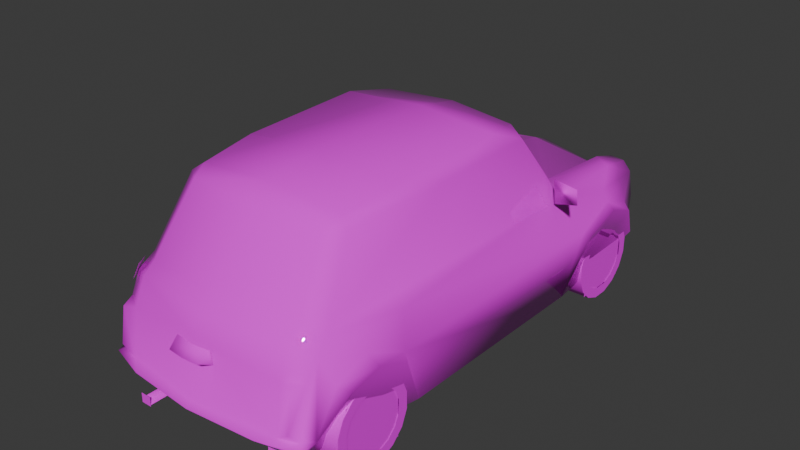 # Source: minii.blend  (saved by Blender 4.0.36; exported with 4.5.12 LTS)
import bpy
from mathutils import Matrix  # noqa: F401  (used for matrix-valued properties, if any)

bpy.ops.wm.read_factory_settings(use_empty=True)
scene = bpy.context.scene
scene.name = 'Scene'

# ---- collections
col_collection = bpy.data.collections.new('Collection'); scene.collection.children.link(col_collection)

# ---- images (referenced by path relative to the original .blend; pixels are not part of the script)
import os
ASSET_DIR = os.environ.get("B2B_ASSET_DIR", "")  # directory of the original .blend (textures are referenced by path, not embedded)
HERE = os.path.dirname(os.path.abspath(__file__))  # packed textures are extracted next to this script under _unpacked/

def load_image(name, relpath, width, height, colorspace="sRGB"):
    """Load a texture the original file referenced (path relative to the .blend, or extracted next to this script)."""
    p = next((c for c in (os.path.join(HERE, relpath), os.path.join(ASSET_DIR, relpath)) if relpath and os.path.exists(c)), "")
    if p:
        img = bpy.data.images.load(p, check_existing=True)
        img.name = name
    else:  # same state as the original file: an image datablock whose file is absent (Cycles renders it pink)
        img = bpy.data.images.new(name, width, height)
        img.source = "FILE"
        img.filepath = "//" + (relpath or name)
    img.colorspace_settings.name = colorspace
    return img
img_brmcn_2_tga = load_image('brmcn_2.TGA', 'brmcn_2.TGA', 1024, 1024, 'sRGB')

# ---- materials (node trees are filled in below, after node groups)
mat_material_001 = bpy.data.materials.new('Material.001')
mat_material_001.use_transparent_shadow = False
mat_material_001.roughness = 0.5
mat_material_001.line_color = (0.0, 0.0, 0.0, 1.0)
mat_material = bpy.data.materials.new('Material')
mat_material.alpha_threshold = 1.0
mat_material.use_transparent_shadow = False
mat_material.roughness = 0.5
mat_material.line_color = (0.0, 0.0, 0.0, 1.0)

# ---- material node trees
mat_material_001.use_nodes = True; mat_material_001.node_tree.nodes.clear()
_N = mat_material_001.node_tree.nodes; _L = mat_material_001.node_tree.links
n0 = _N.new('ShaderNodeOutputMaterial'); n0.name = 'Material Output'; n0.location = (300, 300)
n1 = _N.new('ShaderNodeBsdfPrincipled'); n1.name = 'Principled BSDF'; n1.location = (10, 300)
n1.inputs[2].default_value = 0.0
n1.inputs[3].default_value = 1.45
n2 = _N.new('ShaderNodeTexImage'); n2.name = 'Image Texture'; n2.location = (-280, 280)
n2.image = img_brmcn_2_tga
n2.interpolation = 'Closest'
_L.new(n1.outputs[0], n0.inputs[0])
_L.new(n2.outputs[0], n1.inputs[0])
_L.new(n2.outputs[1], n1.inputs[4])
n0.is_active_output = True
mat_material.use_nodes = True; mat_material.node_tree.nodes.clear()
_N = mat_material.node_tree.nodes; _L = mat_material.node_tree.links
n0 = _N.new('ShaderNodeOutputMaterial'); n0.name = 'Material Output'; n0.location = (300, 300)
n1 = _N.new('ShaderNodeBsdfPrincipled'); n1.name = 'Principled BSDF'; n1.location = (10, 300)
n1.inputs[3].default_value = 1.45
n2 = _N.new('ShaderNodeTexImage'); n2.name = 'Image Texture'; n2.location = (-280, 280)
n2.image = img_brmcn_2_tga
n2.interpolation = 'Closest'
_L.new(n1.outputs[0], n0.inputs[0])
_L.new(n2.outputs[0], n1.inputs[0])
_L.new(n2.outputs[1], n1.inputs[4])
n0.is_active_output = True

# ---- world
world_world = bpy.data.worlds.new('World'); scene.world = world_world
world_world.use_nodes = True; world_world.node_tree.nodes.clear()
_N = world_world.node_tree.nodes; _L = world_world.node_tree.links
n0 = _N.new('ShaderNodeOutputWorld'); n0.name = 'World Output'; n0.location = (300, 300)
n1 = _N.new('ShaderNodeBackground'); n1.name = 'Background'; n1.location = (10, 300)
n1.inputs[0].default_value = (0.05088, 0.05088, 0.05088, 1.0)
_L.new(n1.outputs[0], n0.inputs[0])
n0.is_active_output = True
world_world.color = (0.05088, 0.05088, 0.05088)
world_world.use_sun_shadow = False
world_world.sun_shadow_jitter_overblur = 0.0

# ---- meshes
me_brmcn = bpy.data.meshes.new('brmcn')
me_brmcn.from_pydata([(-0.2605, 1.429, 0.2139), (-0.2605, 1.47, 0.3341), (-0.2605, 1.429, 0.3177), (-0.2605, 1.47, 0.2053), (0.2605, 1.429, 0.2139), (0.2605, 1.47, 0.2053), (0.2605, 1.47, 0.3341), (0.2605, 1.429, 0.3177), (-0.3353, 1.473, 0.3375), (-0.3353, 1.473, 0.2005), (-0.1901, 1.473, 0.337), (-0.1901, 1.473, 0.2012), (0.1901, 1.473, 0.337), (0.3353, 1.473, 0.3375), (0.3353, 1.473, 0.2005), (0.1901, 1.473, 0.2012), (0.43, -1.442, 0.02139), (0.5439, -1.426, 0.09374), (0.43, -1.442, 0.09374), (0.5439, -1.426, 0.02139), (0.0, 1.387, 0.03245), (0.0, 1.498, 0.1238), (0.0, 1.43, 0.1533), (0.0, 1.432, 0.3786), (0.0, 1.402, 0.5333), (0.0, 1.273, 0.5872), (0.0, 0.7213, 0.6845), (0.0, 0.4245, 1.072), (0.0, 0.1495, 1.125), (0.0, -0.9624, 1.094), (0.0, -1.326, 0.6713), (0.0, -1.407, 0.6059), (0.0, -1.495, 0.168), (0.0, -1.4, 0.05024), (0.0, -1.09, 1.023), (0.0, -1.539, 0.149), (0.0, -0.6148, 1.131), (-0.6182, 1.393, 0.3408), (-0.5439, 1.397, 0.5454), (-0.5699, 1.162, 0.5968), (-0.605, 0.58, 0.6244), (-0.5244, 0.3238, 1.019), (-0.5309, -0.3341, 1.018), (-0.5023, -0.9744, 1.003), (-0.574, -1.193, 0.6266), (-0.598, -1.278, 0.555), (-0.6276, -1.435, 0.149), (-0.5663, -1.362, 0.05384), (-0.6069, 1.429, 0.1238), (-0.4415, 1.37, 0.0399), (-0.6249, 1.361, 0.1509), (-0.4136, 1.401, 0.3394), (-0.381, 1.384, 0.4778), (-0.4069, 1.211, 0.5646), (-0.4821, 0.6715, 0.6634), (-0.4112, 0.3836, 1.053), (-0.4749, 0.1305, 1.096), (-0.4694, -0.6129, 1.083), (-0.4471, -0.9431, 1.046), (-0.4136, -1.037, 1.006), (-0.4737, -1.272, 0.6427), (-0.4732, -1.344, 0.5867), (-0.4855, -1.4, 0.4379), (-0.4853, -1.44, 0.1668), (-0.4043, -1.504, 0.149), (-0.6545, 1.244, 0.3656), (-0.6809, 0.7487, 0.3567), (-0.6427, -1.005, 0.4478), (-0.6357, -1.214, 0.3783), (-0.6485, 0.6271, 0.0002379), (-0.6453, -0.6494, 0.009374), (-0.6437, -1.351, 0.1658), (-0.4584, 1.227, 0.6026), (-0.4608, 1.396, 0.553), (-0.5941, 1.395, 0.4906), (-0.6283, -0.7448, 0.555), (-0.5869, -1.342, 0.4389), (-0.5636, -1.416, 0.4218), (-0.6446, 1.002, 0.5269), (-0.6699, 1.329, 0.1387), (-0.5922, -1.403, 0.1666), (0.0, -1.466, 0.5069), (-0.5639, -1.449, 0.2194), (-0.4949, 1.439, 0.4562), (-0.6701, 1.012, 0.4562), (-0.7016, 1.226, 0.3274), (-0.7114, 1.013, 0.4117), (-0.7088, 0.798, 0.3372), (-0.6631, -0.7744, 0.3492), (-0.7037, -0.8071, 0.3254), (-0.703, -1.005, 0.4043), (-0.6927, -1.165, 0.3552), (-0.6836, 0.5331, 0.7076), (-0.7886, 0.4708, 0.6694), (-0.6261, 0.4949, 0.7648), (-0.7886, 0.4567, 0.7648), (-0.6261, 0.5139, 0.6119), (0.0, -1.473, 0.4687), (-0.1101, -1.459, 0.4687), (-0.1271, -1.464, 0.4043), (0.0, -1.532, 0.4235), (-0.09542, -1.523, 0.4235), (0.0, -1.478, 0.4043), (-0.1613, 1.508, 0.01707), (-0.1613, 1.508, 0.1771), (-0.3348, -1.2, 0.05312), (-0.3634, -1.316, 0.01009), (-0.306, -1.316, 0.01009), (-0.3348, -1.512, 0.05312), (-0.3634, -1.512, 0.01009), (-0.306, -1.512, 0.01009), (-0.3656, -1.513, 0.05817), (-0.304, -1.513, 0.002163), (-0.3656, -1.513, 0.002163), (-0.304, -1.513, 0.05817), (-0.6355, -1.249, 0.5165), (-0.568, -1.297, 0.6011), (-0.5917, -1.325, 0.5165), (-0.6117, -1.22, 0.6011), (0.1606, 1.508, 0.01707), (0.1606, 1.508, 0.1771), (0.1264, -1.464, 0.4043), (0.1094, -1.459, 0.4687), (0.0947, -1.523, 0.4235), (0.7879, 0.4567, 0.7648), (0.6826, 0.5331, 0.7076), (0.6254, 0.4949, 0.7648), (0.6254, 0.5139, 0.6119), (0.7879, 0.4708, 0.6694), (0.5663, -1.362, 0.05384), (0.4043, -1.504, 0.149), (0.6276, -1.435, 0.149), (0.6069, 1.429, 0.1238), (0.6249, 1.361, 0.1509), (0.4136, 1.401, 0.3394), (0.6182, 1.393, 0.3408), (0.598, -1.278, 0.555), (0.6437, -1.351, 0.1658), (0.6357, -1.214, 0.3783), (0.6427, -1.005, 0.4478), (0.6283, -0.7448, 0.555), (0.574, -1.193, 0.6266), (0.4732, -1.344, 0.5867), (0.4855, -1.4, 0.4379), (0.5869, -1.342, 0.4389), (0.6631, -0.7744, 0.3492), (0.4737, -1.272, 0.6427), (0.6809, 0.7487, 0.3567), (0.6701, 1.012, 0.4562), (0.6446, 1.002, 0.5269), (0.5699, 1.162, 0.5968), (0.605, 0.58, 0.6244), (0.6927, -1.165, 0.3552), (0.703, -1.005, 0.4043), (0.7037, -0.8071, 0.3254), (0.6453, -0.6494, 0.009374), (0.7088, 0.798, 0.3372), (0.6485, 0.6271, 0.0002379), (0.6545, 1.244, 0.3656), (0.7016, 1.226, 0.3274), (0.6699, 1.329, 0.1387), (0.7114, 1.013, 0.4117), (0.381, 1.384, 0.4778), (0.4949, 1.439, 0.4562), (0.5439, 1.397, 0.5454), (0.5941, 1.395, 0.4906), (0.4608, 1.396, 0.553), (0.4415, 1.37, 0.0399), (0.4853, -1.44, 0.1668), (0.5639, -1.449, 0.2194), (0.5636, -1.416, 0.4218), (0.5922, -1.403, 0.1666), (0.5023, -0.9744, 1.003), (0.4471, -0.9431, 1.046), (0.4136, -1.037, 1.006), (0.5309, -0.3341, 1.018), (0.4821, 0.6715, 0.6634), (0.4584, 1.227, 0.6026), (0.5244, 0.3238, 1.019), (0.4749, 0.1305, 1.096), (0.4694, -0.6129, 1.083), (0.4112, 0.3836, 1.053), (0.4069, 1.211, 0.5646), (-0.4312, 0.6054, 0.01058), (-0.4312, -1.366, 0.07403), (-0.4312, 1.185, 0.4278), (-0.4312, -0.7859, 0.4228), (-0.4312, 0.8294, 0.4278), (-0.4312, -1.334, 0.4228), (-0.4312, 1.336, 0.1519), (-0.4312, -0.6398, 0.02524), (0.4312, 0.6054, 0.01058), (0.4312, 1.336, 0.1519), (0.4312, 1.185, 0.4278), (0.4312, 0.8294, 0.4278), (0.4312, -1.366, 0.07403), (0.4312, -0.6398, 0.02524), (0.4312, -0.7859, 0.4228), (0.4312, -1.334, 0.4228)], [], [(20, 167, 49), (129, 33, 47), (184, 188, 186, 190), (183, 187, 185, 189), (195, 196, 197, 198), (191, 192, 193, 194), (157, 155, 70, 69), (87, 156, 157, 69), (86, 161, 156, 87), (85, 159, 161, 86), (85, 79, 160, 159), (49, 167, 160, 79), (155, 154, 89, 70), (90, 89, 154, 153), (90, 153, 152, 91), (137, 129, 47, 71), (152, 137, 71, 91), (53, 72, 54), (37, 83, 51), (79, 50, 48), (56, 55, 41), (44, 43, 42), (64, 33, 35), (59, 58, 43), (77, 62, 76), (83, 38, 73), (80, 71, 46), (71, 47, 46), (82, 80, 63), (48, 49, 79), (83, 37, 74), (83, 73, 52), (83, 52, 51), (83, 74, 38), (69, 66, 87), (89, 88, 70), (71, 68, 91), (40, 39, 78), (78, 84, 66), (45, 44, 75), (50, 37, 51), (64, 46, 47), (64, 47, 33), (177, 182, 176), (163, 135, 134), (133, 160, 132), (181, 179, 178), (172, 141, 175), (33, 130, 35), (173, 174, 172), (143, 170, 144), (164, 163, 166), (137, 171, 131), (129, 137, 131), (171, 169, 168), (167, 132, 160), (135, 163, 165), (166, 163, 162), (162, 163, 134), (165, 163, 164), (147, 157, 156), (145, 154, 155), (138, 137, 152), (150, 151, 149), (148, 149, 147), (141, 136, 140), (135, 133, 134), (131, 130, 129), (129, 130, 33), (160, 159, 157), (69, 85, 79), (92, 93, 95), (96, 93, 92), (96, 92, 94), (94, 92, 95), (101, 98, 99), (128, 125, 124), (128, 127, 125), (125, 127, 126), (125, 126, 124), (122, 123, 121), (41, 55, 54, 40), (26, 54, 55, 27), (25, 53, 54, 26), (38, 39, 72, 73), (53, 25, 24, 52), (23, 51, 52, 24), (20, 49, 48, 21), (73, 72, 53, 52), (65, 74, 37, 50), (42, 43, 58, 57), (36, 57, 58, 29), (28, 56, 57, 36), (27, 55, 56, 28), (40, 44, 42, 41), (42, 57, 56, 41), (69, 70, 88, 66), (54, 72, 39, 40), (75, 44, 40, 78), (46, 64, 63, 80), (32, 63, 64, 35), (61, 62, 81, 31), (80, 76, 45, 71), (30, 60, 61, 31), (60, 59, 43, 44), (34, 59, 60, 30), (29, 58, 59, 34), (74, 78, 39, 38), (74, 65, 84, 78), (63, 32, 81, 62), (23, 22, 50, 51), (76, 80, 82, 77), (63, 62, 77, 82), (85, 86, 84, 65), (84, 86, 87, 66), (50, 79, 85, 65), (75, 78, 66, 88), (88, 89, 90, 67), (90, 91, 68, 67), (44, 45, 61, 60), (75, 88, 67, 45), (45, 76, 62, 61), (45, 67, 68, 71), (48, 50, 22, 21), (178, 151, 176, 181), (26, 27, 181, 176), (25, 26, 176, 182), (164, 166, 177, 150), (182, 162, 24, 25), (23, 24, 162, 134), (20, 21, 132, 167), (166, 162, 182, 177), (158, 133, 135, 165), (175, 180, 173, 172), (36, 29, 173, 180), (28, 36, 180, 179), (27, 28, 179, 181), (151, 178, 175, 141), (175, 178, 179, 180), (157, 147, 145, 155), (176, 151, 150, 177), (140, 149, 151, 141), (131, 171, 168, 130), (32, 35, 130, 168), (142, 31, 81, 143), (171, 137, 136, 144), (30, 31, 142, 146), (146, 141, 172, 174), (34, 30, 146, 174), (29, 34, 174, 173), (165, 164, 150, 149), (165, 149, 148, 158), (168, 143, 81, 32), (23, 134, 133, 22), (144, 170, 169, 171), (168, 169, 170, 143), (159, 158, 148, 161), (148, 147, 156, 161), (133, 158, 159, 160), (140, 145, 147, 149), (145, 139, 153, 154), (153, 139, 138, 152), (141, 146, 142, 136), (140, 136, 139, 145), (136, 142, 143, 144), (136, 137, 138, 139), (132, 21, 22, 133), (157, 159, 161, 156), (85, 69, 87, 86), (70, 91, 90, 89), (70, 47, 71, 91), (152, 155, 154, 153), (129, 155, 152, 137), (93, 96, 94, 95), (99, 102, 100, 101), (101, 100, 97, 98), (108, 110, 107, 105), (109, 108, 105, 106), (111, 113, 112, 114), (115, 118, 116, 117), (128, 124, 126, 127), (121, 123, 100, 102), (104, 120, 119, 103), (123, 122, 97, 100), (17, 18, 16, 19), (10, 11, 9, 8), (12, 13, 14, 15), (4, 5, 6, 7), (3, 1, 2, 0)])
me_brmcn.polygons.foreach_set('use_smooth', [True] * 189)
_uv = me_brmcn.uv_layers.new(name='UVMap')
_uv.uv.foreach_set('vector', [0.031, 0.0, 0.031, 0.031, 0.0, 0.031, 0.031, 0.0, 0.031, 0.031, 0.0, 0.031, 0.031, 0.0, 0.031, 0.031, 0.0, 0.031, 0.0, 0.0, 0.031, 0.0, 0.031, 0.031, 0.0, 0.031, 0.0, 0.0, 0.031, 0.0, 0.031, 0.031, 0.0, 0.031, 0.0, 0.0, 0.031, 0.0, 0.031, 0.031, 0.0, 0.031, 0.0, 0.0, 0.031, 0.0, 0.031, 0.031, 0.0, 0.031, 0.0, 0.0, 0.031, 0.0, 0.031, 0.031, 0.0, 0.031, 0.0, 0.0, 0.031, 0.0, 0.031, 0.031, 0.0, 0.031, 0.0, 0.0, 0.031, 0.0, 0.031, 0.031, 0.0, 0.031, 0.0, 0.0, 0.031, 0.0, 0.031, 0.031, 0.0, 0.031, 0.0, 0.0, 0.031, 0.0, 0.031, 0.031, 0.0, 0.031, 0.0, 0.0, 0.031, 0.0, 0.031, 0.031, 0.0, 0.031, 0.0, 0.0, 0.031, 0.0, 0.031, 0.031, 0.0, 0.031, 0.0, 0.0, 0.031, 0.0, 0.031, 0.031, 0.0, 0.031, 0.0, 0.0, 0.031, 0.0, 0.031, 0.031, 0.0, 0.031, 0.0, 0.0, 0.031, 0.0, 0.031, 0.031, 0.0, 0.031, 0.0, 0.0, 0.318, 0.431, 0.337, 0.435, 0.345, 0.235, 0.169, 0.314, 0.078, 0.416, 0.024, 0.314, 0.024, 0.671, 0.016, 0.675, 0.0, 0.663, 0.58, 0.839, 0.584, 0.843, 0.565, 0.835, 0.498, 0.51, 0.435, 0.62, 0.255, 0.624, 0.976, 0.788, 0.988, 0.741, 0.988, 0.788, 0.576, 0.831, 0.58, 0.831, 0.569, 0.831, 0.416, 0.49, 0.486, 0.498, 0.392, 0.498, 0.078, 0.416, 0.118, 0.494, 0.055, 0.498, 0.741, 0.678, 0.725, 0.678, 0.749, 0.671, 0.725, 0.678, 0.729, 0.643, 0.749, 0.671, 0.416, 0.333, 0.392, 0.29, 0.486, 0.29, 0.533, 0.91, 0.475, 0.878, 0.557, 0.918, 0.078, 0.416, 0.169, 0.314, 0.153, 0.443, 0.078, 0.416, 0.055, 0.498, 0.0, 0.435, 0.078, 0.416, 0.0, 0.435, 0.024, 0.314, 0.078, 0.416, 0.153, 0.443, 0.118, 0.494, 0.208, 0.627, 0.176, 0.733, 0.161, 0.725, 0.584, 0.722, 0.573, 0.729, 0.541, 0.631, 0.725, 0.678, 0.69, 0.737, 0.675, 0.733, 0.22, 0.808, 0.067, 0.8, 0.11, 0.78, 0.11, 0.78, 0.11, 0.761, 0.176, 0.733, 0.71, 0.788, 0.682, 0.812, 0.565, 0.788, 0.541, 0.925, 0.537, 0.992, 0.463, 0.988, 0.976, 0.788, 0.973, 0.788, 0.973, 0.741, 0.976, 0.788, 0.973, 0.741, 0.988, 0.741, 0.337, 0.435, 0.318, 0.431, 0.345, 0.235, 0.078, 0.416, 0.169, 0.314, 0.024, 0.314, 0.016, 0.675, 0.024, 0.671, 0.0, 0.663, 0.588, 0.843, 0.584, 0.839, 0.565, 0.843, 0.435, 0.62, 0.498, 0.51, 0.255, 0.624, 0.973, 0.741, 0.992, 0.788, 0.973, 0.788, 0.576, 0.831, 0.573, 0.831, 0.565, 0.831, 0.486, 0.498, 0.416, 0.49, 0.392, 0.498, 0.118, 0.494, 0.078, 0.416, 0.055, 0.498, 0.725, 0.678, 0.741, 0.678, 0.749, 0.671, 0.729, 0.643, 0.725, 0.678, 0.749, 0.671, 0.392, 0.29, 0.416, 0.333, 0.486, 0.29, 0.471, 0.878, 0.533, 0.91, 0.557, 0.918, 0.169, 0.314, 0.078, 0.416, 0.153, 0.443, 0.055, 0.498, 0.078, 0.416, 0.0, 0.435, 0.0, 0.435, 0.078, 0.416, 0.024, 0.314, 0.153, 0.443, 0.078, 0.416, 0.118, 0.494, 0.176, 0.733, 0.208, 0.627, 0.161, 0.725, 0.573, 0.729, 0.584, 0.722, 0.541, 0.631, 0.69, 0.737, 0.725, 0.678, 0.675, 0.733, 0.067, 0.8, 0.22, 0.808, 0.11, 0.78, 0.11, 0.761, 0.11, 0.78, 0.176, 0.733, 0.682, 0.812, 0.71, 0.788, 0.565, 0.788, 0.537, 0.992, 0.541, 0.925, 0.463, 0.988, 1.0, 0.788, 0.992, 0.788, 1.0, 0.741, 1.0, 0.741, 0.992, 0.788, 0.973, 0.741, 0.024, 0.671, 0.051, 0.725, 0.208, 0.627, 0.208, 0.627, 0.051, 0.725, 0.024, 0.671, 0.208, 0.855, 0.247, 0.843, 0.247, 0.875, 0.188, 0.816, 0.247, 0.843, 0.208, 0.855, 0.188, 0.816, 0.208, 0.855, 0.188, 0.875, 0.188, 0.875, 0.208, 0.855, 0.247, 0.875, 0.725, 0.537, 0.722, 0.553, 0.714, 0.525, 0.247, 0.843, 0.212, 0.855, 0.247, 0.875, 0.247, 0.843, 0.188, 0.816, 0.212, 0.855, 0.212, 0.855, 0.188, 0.816, 0.188, 0.875, 0.212, 0.855, 0.188, 0.875, 0.247, 0.875, 0.808, 0.553, 0.8, 0.537, 0.816, 0.525, 0.722, 0.992, 0.69, 1.0, 0.71, 0.855, 0.745, 0.851, 0.565, 0.855, 0.71, 0.855, 0.69, 1.0, 0.565, 1.0, 0.173, 0.455, 0.318, 0.431, 0.345, 0.235, 0.173, 0.255, 0.369, 0.498, 0.376, 0.412, 0.337, 0.435, 0.337, 0.498, 0.318, 0.431, 0.173, 0.455, 0.173, 0.498, 0.306, 0.494, 0.0, 0.239, 0.169, 0.22, 0.157, 0.286, 0.0, 0.31, 0.314, 0.882, 0.475, 0.882, 0.533, 0.91, 0.314, 0.91, 0.337, 0.498, 0.337, 0.435, 0.318, 0.431, 0.306, 0.494, 0.043, 0.733, 0.004, 0.773, 0.004, 0.729, 0.016, 0.675, 0.565, 0.843, 0.565, 0.831, 0.58, 0.831, 0.584, 0.839, 0.745, 0.839, 0.584, 0.839, 0.58, 0.831, 0.733, 0.831, 0.745, 0.839, 0.58, 0.839, 0.584, 0.831, 0.745, 0.831, 0.725, 0.843, 0.584, 0.843, 0.58, 0.839, 0.745, 0.839, 0.0, 0.506, 0.498, 0.51, 0.255, 0.624, 0.071, 0.624, 0.565, 0.835, 0.584, 0.831, 0.58, 0.839, 0.565, 0.835, 0.208, 0.627, 0.541, 0.631, 0.573, 0.729, 0.176, 0.733, 0.345, 0.235, 0.337, 0.435, 0.376, 0.412, 0.388, 0.204, 0.565, 0.788, 0.682, 0.812, 0.22, 0.808, 0.11, 0.78, 0.973, 0.788, 0.976, 0.788, 0.973, 0.796, 0.973, 0.796, 0.988, 0.796, 0.973, 0.796, 0.976, 0.788, 0.988, 0.788, 0.58, 0.592, 0.576, 0.541, 0.769, 0.565, 0.769, 0.6, 0.741, 0.678, 0.722, 0.757, 0.71, 0.788, 0.725, 0.678, 0.769, 0.624, 0.58, 0.616, 0.58, 0.592, 0.769, 0.6, 0.784, 0.722, 0.804, 0.843, 0.773, 0.843, 0.753, 0.725, 0.933, 0.843, 0.804, 0.843, 0.784, 0.722, 0.933, 0.725, 0.733, 0.831, 0.58, 0.831, 0.576, 0.831, 0.722, 0.831, 0.004, 0.773, 0.11, 0.78, 0.067, 0.8, 0.004, 0.788, 0.004, 0.773, 0.043, 0.733, 0.11, 0.761, 0.11, 0.78, 0.576, 0.439, 0.769, 0.439, 0.769, 0.565, 0.576, 0.541, 0.314, 1.0, 0.314, 0.925, 0.541, 0.925, 0.463, 0.988, 0.392, 0.498, 0.392, 0.29, 0.416, 0.333, 0.416, 0.49, 0.486, 0.29, 0.486, 0.498, 0.416, 0.49, 0.416, 0.333, 0.051, 0.725, 0.106, 0.749, 0.11, 0.761, 0.043, 0.733, 0.11, 0.761, 0.106, 0.749, 0.161, 0.725, 0.176, 0.733, 0.016, 0.675, 0.024, 0.671, 0.051, 0.725, 0.043, 0.733, 0.565, 0.788, 0.11, 0.78, 0.176, 0.733, 0.573, 0.729, 0.573, 0.729, 0.584, 0.722, 0.635, 0.745, 0.635, 0.757, 0.635, 0.745, 0.675, 0.733, 0.69, 0.737, 0.635, 0.757, 0.541, 0.608, 0.533, 0.58, 0.58, 0.592, 0.58, 0.616, 0.565, 0.788, 0.573, 0.729, 0.635, 0.757, 0.71, 0.788, 0.533, 0.58, 0.537, 0.541, 0.576, 0.541, 0.58, 0.592, 0.71, 0.788, 0.635, 0.757, 0.69, 0.737, 0.725, 0.678, 0.533, 0.91, 0.541, 0.925, 0.314, 0.925, 0.314, 0.91, 0.722, 0.992, 0.745, 0.851, 0.71, 0.855, 0.69, 1.0, 0.565, 0.855, 0.565, 1.0, 0.69, 1.0, 0.71, 0.855, 0.173, 0.455, 0.173, 0.255, 0.345, 0.235, 0.318, 0.431, 0.369, 0.498, 0.337, 0.498, 0.337, 0.435, 0.376, 0.412, 0.318, 0.431, 0.306, 0.494, 0.173, 0.498, 0.173, 0.455, 0.0, 0.239, 0.0, 0.31, 0.157, 0.286, 0.169, 0.22, 0.314, 0.882, 0.314, 0.91, 0.533, 0.91, 0.471, 0.882, 0.337, 0.498, 0.306, 0.494, 0.318, 0.431, 0.337, 0.435, 0.043, 0.733, 0.016, 0.675, 0.004, 0.729, 0.004, 0.773, 0.565, 0.843, 0.588, 0.839, 0.576, 0.831, 0.565, 0.831, 0.745, 0.839, 0.737, 0.831, 0.576, 0.831, 0.588, 0.839, 0.745, 0.839, 0.745, 0.831, 0.588, 0.831, 0.584, 0.839, 0.725, 0.843, 0.745, 0.839, 0.584, 0.839, 0.588, 0.843, 0.0, 0.506, 0.071, 0.624, 0.255, 0.624, 0.498, 0.51, 0.565, 0.835, 0.565, 0.843, 0.584, 0.839, 0.588, 0.831, 0.208, 0.627, 0.176, 0.733, 0.573, 0.729, 0.541, 0.631, 0.345, 0.235, 0.388, 0.204, 0.376, 0.412, 0.337, 0.435, 0.565, 0.788, 0.11, 0.78, 0.22, 0.808, 0.682, 0.812, 1.0, 0.788, 1.0, 0.796, 0.996, 0.796, 0.992, 0.788, 0.973, 0.796, 0.973, 0.788, 0.992, 0.788, 0.996, 0.796, 0.949, 0.592, 0.769, 0.6, 0.769, 0.565, 0.953, 0.541, 0.741, 0.678, 0.725, 0.678, 0.71, 0.788, 0.722, 0.757, 0.769, 0.624, 0.769, 0.6, 0.949, 0.592, 0.949, 0.616, 0.784, 0.722, 0.753, 0.725, 0.773, 0.843, 0.804, 0.843, 0.933, 0.843, 0.933, 0.725, 0.784, 0.722, 0.804, 0.843, 0.737, 0.831, 0.718, 0.831, 0.573, 0.831, 0.576, 0.831, 0.004, 0.773, 0.004, 0.788, 0.067, 0.8, 0.11, 0.78, 0.004, 0.773, 0.11, 0.78, 0.11, 0.761, 0.043, 0.733, 0.953, 0.439, 0.953, 0.541, 0.769, 0.565, 0.769, 0.439, 0.314, 1.0, 0.463, 0.988, 0.541, 0.925, 0.314, 0.925, 0.392, 0.498, 0.416, 0.49, 0.416, 0.333, 0.392, 0.29, 0.486, 0.29, 0.416, 0.333, 0.416, 0.49, 0.486, 0.498, 0.051, 0.725, 0.043, 0.733, 0.11, 0.761, 0.106, 0.749, 0.11, 0.761, 0.176, 0.733, 0.161, 0.725, 0.106, 0.749, 0.016, 0.675, 0.043, 0.733, 0.051, 0.725, 0.024, 0.671, 0.565, 0.788, 0.573, 0.729, 0.176, 0.733, 0.11, 0.78, 0.573, 0.729, 0.635, 0.757, 0.635, 0.745, 0.584, 0.722, 0.635, 0.745, 0.635, 0.757, 0.69, 0.737, 0.675, 0.733, 0.988, 0.608, 0.949, 0.616, 0.949, 0.592, 0.996, 0.58, 0.565, 0.788, 0.71, 0.788, 0.635, 0.757, 0.573, 0.729, 0.996, 0.58, 0.949, 0.592, 0.953, 0.541, 0.992, 0.541, 0.71, 0.788, 0.725, 0.678, 0.69, 0.737, 0.635, 0.757, 0.533, 0.91, 0.314, 0.91, 0.314, 0.925, 0.541, 0.925, 0.208, 0.627, 0.051, 0.725, 0.106, 0.749, 0.161, 0.725, 0.051, 0.725, 0.208, 0.627, 0.161, 0.725, 0.106, 0.749, 0.541, 0.631, 0.675, 0.733, 0.635, 0.745, 0.584, 0.722, 0.541, 0.631, 0.729, 0.643, 0.725, 0.678, 0.675, 0.733, 0.675, 0.733, 0.541, 0.631, 0.584, 0.722, 0.635, 0.745, 0.729, 0.643, 0.541, 0.631, 0.675, 0.733, 0.725, 0.678, 0.31, 0.839, 0.251, 0.816, 0.251, 0.871, 0.31, 0.875, 0.714, 0.525, 0.769, 0.525, 0.769, 0.537, 0.725, 0.537, 0.725, 0.537, 0.769, 0.537, 0.769, 0.553, 0.722, 0.553, 0.047, 0.639, 0.047, 0.627, 0.039, 0.627, 0.035, 0.639, 0.047, 0.627, 0.047, 0.639, 0.035, 0.639, 0.039, 0.627, 0.502, 0.624, 0.502, 0.596, 0.529, 0.596, 0.529, 0.624, 0.957, 0.627, 0.957, 0.671, 0.996, 0.671, 1.0, 0.627, 0.31, 0.839, 0.31, 0.875, 0.251, 0.871, 0.251, 0.816, 0.816, 0.525, 0.8, 0.537, 0.769, 0.537, 0.769, 0.525, 0.824, 0.514, 0.71, 0.514, 0.71, 0.463, 0.824, 0.463, 0.8, 0.537, 0.808, 0.553, 0.769, 0.553, 0.769, 0.537, 1.0, 0.843, 0.941, 0.843, 0.941, 0.8, 1.0, 0.8, 0.624, 0.435, 0.624, 0.314, 0.502, 0.314, 0.502, 0.435, 0.624, 0.435, 0.502, 0.435, 0.502, 0.314, 0.624, 0.314, 0.941, 0.741, 0.969, 0.737, 0.969, 0.796, 0.941, 0.792, 0.969, 0.737, 0.969, 0.796, 0.941, 0.792, 0.941, 0.741])
me_brmcn.materials.append(mat_material_001)
me_brmcn.update()
me_brmcn_001 = bpy.data.meshes.new('brmcn.001')
me_brmcn_001.from_pydata([(0.07999, 0.239, 0.04735), (0.07999, 0.1793, 0.03551), (0.07999, 0.2388, -0.04754), (0.07999, 0.1791, -0.0357), (0.07999, 0.2026, -0.1355), (0.07999, 0.1518, -0.1016), (0.07999, 0.1354, -0.2027), (0.07999, 0.1014, -0.152), (0.07999, 0.04735, -0.239), (0.07999, 0.03551, -0.1793), (0.07999, -0.04754, -0.239), (0.07999, -0.0357, -0.1793), (0.07999, -0.1355, -0.2027), (0.07999, -0.1016, -0.152), (0.07999, -0.2027, -0.1355), (0.07999, -0.152, -0.1016), (0.07999, -0.239, -0.04754), (0.07999, -0.1793, -0.0357), (0.07999, -0.239, 0.04735), (0.07999, -0.1793, 0.03551), (0.07999, -0.2027, 0.1354), (0.07999, -0.152, 0.1014), (0.07999, -0.1355, 0.2026), (0.07999, -0.1016, 0.1518), (0.07999, -0.04754, 0.239), (0.07999, -0.0357, 0.1793), (0.07999, 0.04735, 0.239), (0.07999, 0.03551, 0.1793), (0.07999, 0.1354, 0.2026), (0.07999, 0.1014, 0.1518), (0.07999, 0.2026, 0.1354), (0.07999, 0.1518, 0.1014), (0.07999, 0.239, 0.04735), (0.07999, 0.1793, 0.03551), (0.07999, 0.239, 0.04735), (-0.08018, 0.239, 0.04735), (0.07999, 0.2026, 0.1354), (-0.08018, 0.2026, 0.1354), (0.07999, 0.1354, 0.2026), (-0.08018, 0.1354, 0.2026), (0.07999, 0.04735, 0.239), (-0.08018, 0.04735, 0.239), (0.07999, -0.04754, 0.239), (-0.08018, -0.04754, 0.239), (0.07999, -0.1355, 0.2026), (-0.08018, -0.1355, 0.2026), (0.07999, -0.2027, 0.1354), (-0.08018, -0.2027, 0.1354), (0.07999, -0.239, 0.04735), (-0.08018, -0.239, 0.04735), (0.07999, -0.239, -0.04754), (-0.08018, -0.239, -0.04754), (0.07999, -0.2027, -0.1355), (-0.08018, -0.2027, -0.1355), (0.07999, -0.1355, -0.2027), (-0.08018, -0.1355, -0.2027), (0.07999, -0.04754, -0.239), (-0.08018, -0.04754, -0.239), (0.07999, 0.04735, -0.239), (-0.08018, 0.04735, -0.239), (0.07999, 0.1354, -0.2027), (-0.08018, 0.1354, -0.2027), (0.07999, 0.2026, -0.1355), (-0.08018, 0.2026, -0.1355), (0.07999, 0.2388, -0.04754), (-0.08018, 0.2388, -0.04754), (0.07999, 0.239, 0.04735), (-0.08018, 0.239, 0.04735), (-0.08018, 0.239, 0.04735), (-0.08018, 0.2388, -0.04754), (-0.08018, 0.2026, 0.1354), (-0.08018, 0.2026, -0.1355), (-0.08018, 0.1354, 0.2026), (-0.08018, 0.1354, -0.2027), (-0.08018, 0.04735, 0.239), (-0.08018, 0.04735, -0.239), (-0.08018, -0.04754, 0.239), (-0.08018, -0.04754, -0.239), (-0.08018, -0.1355, 0.2026), (-0.08018, -0.1355, -0.2027), (-0.08018, -0.2027, 0.1354), (-0.08018, -0.2027, -0.1355), (-0.08018, -0.239, 0.04735), (-0.08018, -0.239, -0.04754), (0.0756, -0.1793, 0.1793), (0.0756, 0.1793, 0.1793), (0.0756, 0.1793, -0.1793), (0.0756, -0.1793, -0.1793)], [], [(0, 1, 3, 2), (2, 3, 5, 4), (4, 5, 7, 6), (6, 7, 9, 8), (8, 9, 11, 10), (10, 11, 13, 12), (12, 13, 15, 14), (14, 15, 17, 16), (16, 17, 19, 18), (18, 19, 21, 20), (20, 21, 23, 22), (22, 23, 25, 24), (24, 25, 27, 26), (26, 27, 29, 28), (28, 29, 31, 30), (30, 31, 33, 32), (34, 35, 37, 36), (36, 37, 39, 38), (38, 39, 41, 40), (40, 41, 43, 42), (42, 43, 45, 44), (44, 45, 47, 46), (46, 47, 49, 48), (48, 49, 51, 50), (50, 51, 53, 52), (52, 53, 55, 54), (54, 55, 57, 56), (56, 57, 59, 58), (58, 59, 61, 60), (60, 61, 63, 62), (62, 63, 65, 64), (64, 65, 67, 66), (68, 69, 71, 70), (70, 71, 73, 72), (72, 73, 75, 74), (74, 75, 77, 76), (76, 77, 79, 78), (78, 79, 81, 80), (80, 81, 83, 82), (85, 84, 87, 86)])
me_brmcn_001.polygons.foreach_set('use_smooth', [True] * 40)
_uv = me_brmcn_001.uv_layers.new(name='UVMap')
_uv.uv.foreach_set('vector', [0.031, 0.0, 0.031, 0.031, 0.0, 0.031, 0.0, 0.0, 0.031, 0.0, 0.031, 0.031, 0.0, 0.031, 0.0, 0.0, 0.031, 0.0, 0.031, 0.031, 0.0, 0.031, 0.0, 0.0, 0.031, 0.0, 0.031, 0.031, 0.0, 0.031, 0.0, 0.0, 0.031, 0.0, 0.031, 0.031, 0.0, 0.031, 0.0, 0.0, 0.031, 0.0, 0.031, 0.031, 0.0, 0.031, 0.0, 0.0, 0.031, 0.0, 0.031, 0.031, 0.0, 0.031, 0.0, 0.0, 0.031, 0.0, 0.031, 0.031, 0.0, 0.031, 0.0, 0.0, 0.031, 0.0, 0.031, 0.031, 0.0, 0.031, 0.0, 0.0, 0.031, 0.0, 0.031, 0.031, 0.0, 0.031, 0.0, 0.0, 0.031, 0.0, 0.031, 0.031, 0.0, 0.031, 0.0, 0.0, 0.031, 0.0, 0.031, 0.031, 0.0, 0.031, 0.0, 0.0, 0.031, 0.0, 0.031, 0.031, 0.0, 0.031, 0.0, 0.0, 0.031, 0.0, 0.031, 0.031, 0.0, 0.031, 0.0, 0.0, 0.031, 0.0, 0.031, 0.031, 0.0, 0.031, 0.0, 0.0, 0.031, 0.0, 0.031, 0.031, 0.0, 0.031, 0.0, 0.0, 0.031, 0.0, 0.031, 0.031, 0.0, 0.031, 0.0, 0.0, 0.031, 0.0, 0.031, 0.031, 0.0, 0.031, 0.0, 0.0, 0.031, 0.0, 0.031, 0.031, 0.0, 0.031, 0.0, 0.0, 0.031, 0.0, 0.031, 0.031, 0.0, 0.031, 0.0, 0.0, 0.031, 0.0, 0.031, 0.031, 0.0, 0.031, 0.0, 0.0, 0.031, 0.0, 0.031, 0.031, 0.0, 0.031, 0.0, 0.0, 0.031, 0.0, 0.031, 0.031, 0.0, 0.031, 0.0, 0.0, 0.031, 0.0, 0.031, 0.031, 0.0, 0.031, 0.0, 0.0, 0.031, 0.0, 0.031, 0.031, 0.0, 0.031, 0.0, 0.0, 0.031, 0.0, 0.031, 0.031, 0.0, 0.031, 0.0, 0.0, 0.031, 0.0, 0.031, 0.031, 0.0, 0.031, 0.0, 0.0, 0.031, 0.0, 0.031, 0.031, 0.0, 0.031, 0.0, 0.0, 0.031, 0.0, 0.031, 0.031, 0.0, 0.031, 0.0, 0.0, 0.031, 0.0, 0.031, 0.031, 0.0, 0.031, 0.0, 0.0, 0.031, 0.0, 0.031, 0.031, 0.0, 0.031, 0.0, 0.0, 0.031, 0.0, 0.031, 0.031, 0.0, 0.031, 0.0, 0.0, 0.031, 0.0, 0.031, 0.031, 0.0, 0.031, 0.0, 0.0, 0.031, 0.0, 0.031, 0.031, 0.0, 0.031, 0.0, 0.0, 0.031, 0.0, 0.031, 0.031, 0.0, 0.031, 0.0, 0.0, 0.031, 0.0, 0.031, 0.031, 0.0, 0.031, 0.0, 0.0, 0.031, 0.0, 0.031, 0.031, 0.0, 0.031, 0.0, 0.0, 0.031, 0.0, 0.031, 0.031, 0.0, 0.031, 0.0, 0.0, 0.031, 0.0, 0.031, 0.031, 0.0, 0.031, 0.0, 0.0, 0.184, 0.816, 0.184, 1.0, 0.0, 1.0, 0.0, 0.816])
me_brmcn_001.materials.append(mat_material)
me_brmcn_001.update()
me_brmcn_002 = bpy.data.meshes.new('brmcn.002')
me_brmcn_002.from_pydata([(0.07999, 0.239, 0.04735), (0.07999, 0.1793, 0.03551), (0.07999, 0.2388, -0.04754), (0.07999, 0.1791, -0.0357), (0.07999, 0.2026, -0.1355), (0.07999, 0.1518, -0.1016), (0.07999, 0.1354, -0.2027), (0.07999, 0.1014, -0.152), (0.07999, 0.04735, -0.239), (0.07999, 0.03551, -0.1793), (0.07999, -0.04754, -0.239), (0.07999, -0.0357, -0.1793), (0.07999, -0.1355, -0.2027), (0.07999, -0.1016, -0.152), (0.07999, -0.2027, -0.1355), (0.07999, -0.152, -0.1016), (0.07999, -0.239, -0.04754), (0.07999, -0.1793, -0.0357), (0.07999, -0.239, 0.04735), (0.07999, -0.1793, 0.03551), (0.07999, -0.2027, 0.1354), (0.07999, -0.152, 0.1014), (0.07999, -0.1355, 0.2026), (0.07999, -0.1016, 0.1518), (0.07999, -0.04754, 0.239), (0.07999, -0.0357, 0.1793), (0.07999, 0.04735, 0.239), (0.07999, 0.03551, 0.1793), (0.07999, 0.1354, 0.2026), (0.07999, 0.1014, 0.1518), (0.07999, 0.2026, 0.1354), (0.07999, 0.1518, 0.1014), (0.07999, 0.239, 0.04735), (0.07999, 0.1793, 0.03551), (0.07999, 0.239, 0.04735), (-0.08018, 0.239, 0.04735), (0.07999, 0.2026, 0.1354), (-0.08018, 0.2026, 0.1354), (0.07999, 0.1354, 0.2026), (-0.08018, 0.1354, 0.2026), (0.07999, 0.04735, 0.239), (-0.08018, 0.04735, 0.239), (0.07999, -0.04754, 0.239), (-0.08018, -0.04754, 0.239), (0.07999, -0.1355, 0.2026), (-0.08018, -0.1355, 0.2026), (0.07999, -0.2027, 0.1354), (-0.08018, -0.2027, 0.1354), (0.07999, -0.239, 0.04735), (-0.08018, -0.239, 0.04735), (0.07999, -0.239, -0.04754), (-0.08018, -0.239, -0.04754), (0.07999, -0.2027, -0.1355), (-0.08018, -0.2027, -0.1355), (0.07999, -0.1355, -0.2027), (-0.08018, -0.1355, -0.2027), (0.07999, -0.04754, -0.239), (-0.08018, -0.04754, -0.239), (0.07999, 0.04735, -0.239), (-0.08018, 0.04735, -0.239), (0.07999, 0.1354, -0.2027), (-0.08018, 0.1354, -0.2027), (0.07999, 0.2026, -0.1355), (-0.08018, 0.2026, -0.1355), (0.07999, 0.2388, -0.04754), (-0.08018, 0.2388, -0.04754), (0.07999, 0.239, 0.04735), (-0.08018, 0.239, 0.04735), (-0.08018, 0.239, 0.04735), (-0.08018, 0.2388, -0.04754), (-0.08018, 0.2026, 0.1354), (-0.08018, 0.2026, -0.1355), (-0.08018, 0.1354, 0.2026), (-0.08018, 0.1354, -0.2027), (-0.08018, 0.04735, 0.239), (-0.08018, 0.04735, -0.239), (-0.08018, -0.04754, 0.239), (-0.08018, -0.04754, -0.239), (-0.08018, -0.1355, 0.2026), (-0.08018, -0.1355, -0.2027), (-0.08018, -0.2027, 0.1354), (-0.08018, -0.2027, -0.1355), (-0.08018, -0.239, 0.04735), (-0.08018, -0.239, -0.04754), (0.0756, -0.1793, 0.1793), (0.0756, 0.1793, 0.1793), (0.0756, 0.1793, -0.1793), (0.0756, -0.1793, -0.1793)], [], [(0, 1, 3, 2), (2, 3, 5, 4), (4, 5, 7, 6), (6, 7, 9, 8), (8, 9, 11, 10), (10, 11, 13, 12), (12, 13, 15, 14), (14, 15, 17, 16), (16, 17, 19, 18), (18, 19, 21, 20), (20, 21, 23, 22), (22, 23, 25, 24), (24, 25, 27, 26), (26, 27, 29, 28), (28, 29, 31, 30), (30, 31, 33, 32), (34, 35, 37, 36), (36, 37, 39, 38), (38, 39, 41, 40), (40, 41, 43, 42), (42, 43, 45, 44), (44, 45, 47, 46), (46, 47, 49, 48), (48, 49, 51, 50), (50, 51, 53, 52), (52, 53, 55, 54), (54, 55, 57, 56), (56, 57, 59, 58), (58, 59, 61, 60), (60, 61, 63, 62), (62, 63, 65, 64), (64, 65, 67, 66), (68, 69, 71, 70), (70, 71, 73, 72), (72, 73, 75, 74), (74, 75, 77, 76), (76, 77, 79, 78), (78, 79, 81, 80), (80, 81, 83, 82), (85, 84, 87, 86)])
me_brmcn_002.polygons.foreach_set('use_smooth', [True] * 40)
_uv = me_brmcn_002.uv_layers.new(name='UVMap')
_uv.uv.foreach_set('vector', [0.031, 0.0, 0.031, 0.031, 0.0, 0.031, 0.0, 0.0, 0.031, 0.0, 0.031, 0.031, 0.0, 0.031, 0.0, 0.0, 0.031, 0.0, 0.031, 0.031, 0.0, 0.031, 0.0, 0.0, 0.031, 0.0, 0.031, 0.031, 0.0, 0.031, 0.0, 0.0, 0.031, 0.0, 0.031, 0.031, 0.0, 0.031, 0.0, 0.0, 0.031, 0.0, 0.031, 0.031, 0.0, 0.031, 0.0, 0.0, 0.031, 0.0, 0.031, 0.031, 0.0, 0.031, 0.0, 0.0, 0.031, 0.0, 0.031, 0.031, 0.0, 0.031, 0.0, 0.0, 0.031, 0.0, 0.031, 0.031, 0.0, 0.031, 0.0, 0.0, 0.031, 0.0, 0.031, 0.031, 0.0, 0.031, 0.0, 0.0, 0.031, 0.0, 0.031, 0.031, 0.0, 0.031, 0.0, 0.0, 0.031, 0.0, 0.031, 0.031, 0.0, 0.031, 0.0, 0.0, 0.031, 0.0, 0.031, 0.031, 0.0, 0.031, 0.0, 0.0, 0.031, 0.0, 0.031, 0.031, 0.0, 0.031, 0.0, 0.0, 0.031, 0.0, 0.031, 0.031, 0.0, 0.031, 0.0, 0.0, 0.031, 0.0, 0.031, 0.031, 0.0, 0.031, 0.0, 0.0, 0.031, 0.0, 0.031, 0.031, 0.0, 0.031, 0.0, 0.0, 0.031, 0.0, 0.031, 0.031, 0.0, 0.031, 0.0, 0.0, 0.031, 0.0, 0.031, 0.031, 0.0, 0.031, 0.0, 0.0, 0.031, 0.0, 0.031, 0.031, 0.0, 0.031, 0.0, 0.0, 0.031, 0.0, 0.031, 0.031, 0.0, 0.031, 0.0, 0.0, 0.031, 0.0, 0.031, 0.031, 0.0, 0.031, 0.0, 0.0, 0.031, 0.0, 0.031, 0.031, 0.0, 0.031, 0.0, 0.0, 0.031, 0.0, 0.031, 0.031, 0.0, 0.031, 0.0, 0.0, 0.031, 0.0, 0.031, 0.031, 0.0, 0.031, 0.0, 0.0, 0.031, 0.0, 0.031, 0.031, 0.0, 0.031, 0.0, 0.0, 0.031, 0.0, 0.031, 0.031, 0.0, 0.031, 0.0, 0.0, 0.031, 0.0, 0.031, 0.031, 0.0, 0.031, 0.0, 0.0, 0.031, 0.0, 0.031, 0.031, 0.0, 0.031, 0.0, 0.0, 0.031, 0.0, 0.031, 0.031, 0.0, 0.031, 0.0, 0.0, 0.031, 0.0, 0.031, 0.031, 0.0, 0.031, 0.0, 0.0, 0.031, 0.0, 0.031, 0.031, 0.0, 0.031, 0.0, 0.0, 0.031, 0.0, 0.031, 0.031, 0.0, 0.031, 0.0, 0.0, 0.031, 0.0, 0.031, 0.031, 0.0, 0.031, 0.0, 0.0, 0.031, 0.0, 0.031, 0.031, 0.0, 0.031, 0.0, 0.0, 0.031, 0.0, 0.031, 0.031, 0.0, 0.031, 0.0, 0.0, 0.031, 0.0, 0.031, 0.031, 0.0, 0.031, 0.0, 0.0, 0.031, 0.0, 0.031, 0.031, 0.0, 0.031, 0.0, 0.0, 0.031, 0.0, 0.031, 0.031, 0.0, 0.031, 0.0, 0.0, 0.184, 0.816, 0.184, 1.0, 0.0, 1.0, 0.0, 0.816])
me_brmcn_002.materials.append(mat_material)
me_brmcn_002.update()
me_brmcn_003 = bpy.data.meshes.new('brmcn.003')
me_brmcn_003.from_pydata([(-0.07999, 0.239, 0.04735), (-0.07999, 0.1793, 0.03551), (-0.07999, 0.2388, -0.04754), (-0.07999, 0.1791, -0.0357), (-0.07999, 0.2026, -0.1355), (-0.07999, 0.1518, -0.1016), (-0.07999, 0.1354, -0.2027), (-0.07999, 0.1014, -0.152), (-0.07999, 0.04735, -0.239), (-0.07999, 0.03551, -0.1793), (-0.07999, -0.04754, -0.239), (-0.07999, -0.0357, -0.1793), (-0.07999, -0.1355, -0.2027), (-0.07999, -0.1016, -0.152), (-0.07999, -0.2027, -0.1355), (-0.07999, -0.152, -0.1016), (-0.07999, -0.239, -0.04754), (-0.07999, -0.1793, -0.0357), (-0.07999, -0.239, 0.04735), (-0.07999, -0.1793, 0.03551), (-0.07999, -0.2027, 0.1354), (-0.07999, -0.152, 0.1014), (-0.07999, -0.1355, 0.2026), (-0.07999, -0.1016, 0.1518), (-0.07999, -0.04754, 0.239), (-0.07999, -0.0357, 0.1793), (-0.07999, 0.04735, 0.239), (-0.07999, 0.03551, 0.1793), (-0.07999, 0.1354, 0.2026), (-0.07999, 0.1014, 0.1518), (-0.07999, 0.2026, 0.1354), (-0.07999, 0.1518, 0.1014), (-0.07999, 0.239, 0.04735), (-0.07999, 0.1793, 0.03551), (-0.07999, 0.239, 0.04735), (0.08018, 0.239, 0.04735), (-0.07999, 0.2026, 0.1354), (0.08018, 0.2026, 0.1354), (-0.07999, 0.1354, 0.2026), (0.08018, 0.1354, 0.2026), (-0.07999, 0.04735, 0.239), (0.08018, 0.04735, 0.239), (-0.07999, -0.04754, 0.239), (0.08018, -0.04754, 0.239), (-0.07999, -0.1355, 0.2026), (0.08018, -0.1355, 0.2026), (-0.07999, -0.2027, 0.1354), (0.08018, -0.2027, 0.1354), (-0.07999, -0.239, 0.04735), (0.08018, -0.239, 0.04735), (-0.07999, -0.239, -0.04754), (0.08018, -0.239, -0.04754), (-0.07999, -0.2027, -0.1355), (0.08018, -0.2027, -0.1355), (-0.07999, -0.1355, -0.2027), (0.08018, -0.1355, -0.2027), (-0.07999, -0.04754, -0.239), (0.08018, -0.04754, -0.239), (-0.07999, 0.04735, -0.239), (0.08018, 0.04735, -0.239), (-0.07999, 0.1354, -0.2027), (0.08018, 0.1354, -0.2027), (-0.07999, 0.2026, -0.1355), (0.08018, 0.2026, -0.1355), (-0.07999, 0.2388, -0.04754), (0.08018, 0.2388, -0.04754), (-0.07999, 0.239, 0.04735), (0.08018, 0.239, 0.04735), (0.08018, 0.239, 0.04735), (0.08018, 0.2388, -0.04754), (0.08018, 0.2026, 0.1354), (0.08018, 0.2026, -0.1355), (0.08018, 0.1354, 0.2026), (0.08018, 0.1354, -0.2027), (0.08018, 0.04735, 0.239), (0.08018, 0.04735, -0.239), (0.08018, -0.04754, 0.239), (0.08018, -0.04754, -0.239), (0.08018, -0.1355, 0.2026), (0.08018, -0.1355, -0.2027), (0.08018, -0.2027, 0.1354), (0.08018, -0.2027, -0.1355), (0.08018, -0.239, 0.04735), (0.08018, -0.239, -0.04754), (-0.0756, -0.1793, 0.1793), (-0.0756, 0.1793, 0.1793), (-0.0756, 0.1793, -0.1793), (-0.0756, -0.1793, -0.1793)], [], [(0, 2, 3, 1), (2, 4, 5, 3), (4, 6, 7, 5), (6, 8, 9, 7), (8, 10, 11, 9), (10, 12, 13, 11), (12, 14, 15, 13), (14, 16, 17, 15), (16, 18, 19, 17), (18, 20, 21, 19), (20, 22, 23, 21), (22, 24, 25, 23), (24, 26, 27, 25), (26, 28, 29, 27), (28, 30, 31, 29), (30, 32, 33, 31), (34, 36, 37, 35), (36, 38, 39, 37), (38, 40, 41, 39), (40, 42, 43, 41), (42, 44, 45, 43), (44, 46, 47, 45), (46, 48, 49, 47), (48, 50, 51, 49), (50, 52, 53, 51), (52, 54, 55, 53), (54, 56, 57, 55), (56, 58, 59, 57), (58, 60, 61, 59), (60, 62, 63, 61), (62, 64, 65, 63), (64, 66, 67, 65), (68, 70, 71, 69), (70, 72, 73, 71), (72, 74, 75, 73), (74, 76, 77, 75), (76, 78, 79, 77), (78, 80, 81, 79), (80, 82, 83, 81), (85, 86, 87, 84)])
me_brmcn_003.polygons.foreach_set('use_smooth', [True] * 40)
_uv = me_brmcn_003.uv_layers.new(name='UVMap')
_uv.uv.foreach_set('vector', [0.031, 0.0, 0.0, 0.0, 0.0, 0.031, 0.031, 0.031, 0.031, 0.0, 0.0, 0.0, 0.0, 0.031, 0.031, 0.031, 0.031, 0.0, 0.0, 0.0, 0.0, 0.031, 0.031, 0.031, 0.031, 0.0, 0.0, 0.0, 0.0, 0.031, 0.031, 0.031, 0.031, 0.0, 0.0, 0.0, 0.0, 0.031, 0.031, 0.031, 0.031, 0.0, 0.0, 0.0, 0.0, 0.031, 0.031, 0.031, 0.031, 0.0, 0.0, 0.0, 0.0, 0.031, 0.031, 0.031, 0.031, 0.0, 0.0, 0.0, 0.0, 0.031, 0.031, 0.031, 0.031, 0.0, 0.0, 0.0, 0.0, 0.031, 0.031, 0.031, 0.031, 0.0, 0.0, 0.0, 0.0, 0.031, 0.031, 0.031, 0.031, 0.0, 0.0, 0.0, 0.0, 0.031, 0.031, 0.031, 0.031, 0.0, 0.0, 0.0, 0.0, 0.031, 0.031, 0.031, 0.031, 0.0, 0.0, 0.0, 0.0, 0.031, 0.031, 0.031, 0.031, 0.0, 0.0, 0.0, 0.0, 0.031, 0.031, 0.031, 0.031, 0.0, 0.0, 0.0, 0.0, 0.031, 0.031, 0.031, 0.031, 0.0, 0.0, 0.0, 0.0, 0.031, 0.031, 0.031, 0.031, 0.0, 0.0, 0.0, 0.0, 0.031, 0.031, 0.031, 0.031, 0.0, 0.0, 0.0, 0.0, 0.031, 0.031, 0.031, 0.031, 0.0, 0.0, 0.0, 0.0, 0.031, 0.031, 0.031, 0.031, 0.0, 0.0, 0.0, 0.0, 0.031, 0.031, 0.031, 0.031, 0.0, 0.0, 0.0, 0.0, 0.031, 0.031, 0.031, 0.031, 0.0, 0.0, 0.0, 0.0, 0.031, 0.031, 0.031, 0.031, 0.0, 0.0, 0.0, 0.0, 0.031, 0.031, 0.031, 0.031, 0.0, 0.0, 0.0, 0.0, 0.031, 0.031, 0.031, 0.031, 0.0, 0.0, 0.0, 0.0, 0.031, 0.031, 0.031, 0.031, 0.0, 0.0, 0.0, 0.0, 0.031, 0.031, 0.031, 0.031, 0.0, 0.0, 0.0, 0.0, 0.031, 0.031, 0.031, 0.031, 0.0, 0.0, 0.0, 0.0, 0.031, 0.031, 0.031, 0.031, 0.0, 0.0, 0.0, 0.0, 0.031, 0.031, 0.031, 0.031, 0.0, 0.0, 0.0, 0.0, 0.031, 0.031, 0.031, 0.031, 0.0, 0.0, 0.0, 0.0, 0.031, 0.031, 0.031, 0.031, 0.0, 0.0, 0.0, 0.0, 0.031, 0.031, 0.031, 0.031, 0.0, 0.0, 0.0, 0.0, 0.031, 0.031, 0.031, 0.031, 0.0, 0.0, 0.0, 0.0, 0.031, 0.031, 0.031, 0.031, 0.0, 0.0, 0.0, 0.0, 0.031, 0.031, 0.031, 0.031, 0.0, 0.0, 0.0, 0.0, 0.031, 0.031, 0.031, 0.031, 0.0, 0.0, 0.0, 0.0, 0.031, 0.031, 0.031, 0.031, 0.0, 0.0, 0.0, 0.0, 0.031, 0.031, 0.031, 0.031, 0.0, 0.0, 0.0, 0.0, 0.031, 0.031, 0.031, 0.184, 0.816, 0.0, 0.816, 0.0, 1.0, 0.184, 1.0])
me_brmcn_003.materials.append(mat_material)
me_brmcn_003.update()
me_brmcn_004 = bpy.data.meshes.new('brmcn.004')
me_brmcn_004.from_pydata([(-0.07999, 0.239, 0.04735), (-0.07999, 0.1793, 0.03551), (-0.07999, 0.2388, -0.04754), (-0.07999, 0.1791, -0.0357), (-0.07999, 0.2026, -0.1355), (-0.07999, 0.1518, -0.1016), (-0.07999, 0.1354, -0.2027), (-0.07999, 0.1014, -0.152), (-0.07999, 0.04735, -0.239), (-0.07999, 0.03551, -0.1793), (-0.07999, -0.04754, -0.239), (-0.07999, -0.0357, -0.1793), (-0.07999, -0.1355, -0.2027), (-0.07999, -0.1016, -0.152), (-0.07999, -0.2027, -0.1355), (-0.07999, -0.152, -0.1016), (-0.07999, -0.239, -0.04754), (-0.07999, -0.1793, -0.0357), (-0.07999, -0.239, 0.04735), (-0.07999, -0.1793, 0.03551), (-0.07999, -0.2027, 0.1354), (-0.07999, -0.152, 0.1014), (-0.07999, -0.1355, 0.2026), (-0.07999, -0.1016, 0.1518), (-0.07999, -0.04754, 0.239), (-0.07999, -0.0357, 0.1793), (-0.07999, 0.04735, 0.239), (-0.07999, 0.03551, 0.1793), (-0.07999, 0.1354, 0.2026), (-0.07999, 0.1014, 0.1518), (-0.07999, 0.2026, 0.1354), (-0.07999, 0.1518, 0.1014), (-0.07999, 0.239, 0.04735), (-0.07999, 0.1793, 0.03551), (-0.07999, 0.239, 0.04735), (0.08018, 0.239, 0.04735), (-0.07999, 0.2026, 0.1354), (0.08018, 0.2026, 0.1354), (-0.07999, 0.1354, 0.2026), (0.08018, 0.1354, 0.2026), (-0.07999, 0.04735, 0.239), (0.08018, 0.04735, 0.239), (-0.07999, -0.04754, 0.239), (0.08018, -0.04754, 0.239), (-0.07999, -0.1355, 0.2026), (0.08018, -0.1355, 0.2026), (-0.07999, -0.2027, 0.1354), (0.08018, -0.2027, 0.1354), (-0.07999, -0.239, 0.04735), (0.08018, -0.239, 0.04735), (-0.07999, -0.239, -0.04754), (0.08018, -0.239, -0.04754), (-0.07999, -0.2027, -0.1355), (0.08018, -0.2027, -0.1355), (-0.07999, -0.1355, -0.2027), (0.08018, -0.1355, -0.2027), (-0.07999, -0.04754, -0.239), (0.08018, -0.04754, -0.239), (-0.07999, 0.04735, -0.239), (0.08018, 0.04735, -0.239), (-0.07999, 0.1354, -0.2027), (0.08018, 0.1354, -0.2027), (-0.07999, 0.2026, -0.1355), (0.08018, 0.2026, -0.1355), (-0.07999, 0.2388, -0.04754), (0.08018, 0.2388, -0.04754), (-0.07999, 0.239, 0.04735), (0.08018, 0.239, 0.04735), (0.08018, 0.239, 0.04735), (0.08018, 0.2388, -0.04754), (0.08018, 0.2026, 0.1354), (0.08018, 0.2026, -0.1355), (0.08018, 0.1354, 0.2026), (0.08018, 0.1354, -0.2027), (0.08018, 0.04735, 0.239), (0.08018, 0.04735, -0.239), (0.08018, -0.04754, 0.239), (0.08018, -0.04754, -0.239), (0.08018, -0.1355, 0.2026), (0.08018, -0.1355, -0.2027), (0.08018, -0.2027, 0.1354), (0.08018, -0.2027, -0.1355), (0.08018, -0.239, 0.04735), (0.08018, -0.239, -0.04754), (-0.0756, -0.1793, 0.1793), (-0.0756, 0.1793, 0.1793), (-0.0756, 0.1793, -0.1793), (-0.0756, -0.1793, -0.1793)], [], [(0, 2, 3, 1), (2, 4, 5, 3), (4, 6, 7, 5), (6, 8, 9, 7), (8, 10, 11, 9), (10, 12, 13, 11), (12, 14, 15, 13), (14, 16, 17, 15), (16, 18, 19, 17), (18, 20, 21, 19), (20, 22, 23, 21), (22, 24, 25, 23), (24, 26, 27, 25), (26, 28, 29, 27), (28, 30, 31, 29), (30, 32, 33, 31), (34, 36, 37, 35), (36, 38, 39, 37), (38, 40, 41, 39), (40, 42, 43, 41), (42, 44, 45, 43), (44, 46, 47, 45), (46, 48, 49, 47), (48, 50, 51, 49), (50, 52, 53, 51), (52, 54, 55, 53), (54, 56, 57, 55), (56, 58, 59, 57), (58, 60, 61, 59), (60, 62, 63, 61), (62, 64, 65, 63), (64, 66, 67, 65), (68, 70, 71, 69), (70, 72, 73, 71), (72, 74, 75, 73), (74, 76, 77, 75), (76, 78, 79, 77), (78, 80, 81, 79), (80, 82, 83, 81), (85, 86, 87, 84)])
me_brmcn_004.polygons.foreach_set('use_smooth', [True] * 40)
_uv = me_brmcn_004.uv_layers.new(name='UVMap')
_uv.uv.foreach_set('vector', [0.031, 0.0, 0.0, 0.0, 0.0, 0.031, 0.031, 0.031, 0.031, 0.0, 0.0, 0.0, 0.0, 0.031, 0.031, 0.031, 0.031, 0.0, 0.0, 0.0, 0.0, 0.031, 0.031, 0.031, 0.031, 0.0, 0.0, 0.0, 0.0, 0.031, 0.031, 0.031, 0.031, 0.0, 0.0, 0.0, 0.0, 0.031, 0.031, 0.031, 0.031, 0.0, 0.0, 0.0, 0.0, 0.031, 0.031, 0.031, 0.031, 0.0, 0.0, 0.0, 0.0, 0.031, 0.031, 0.031, 0.031, 0.0, 0.0, 0.0, 0.0, 0.031, 0.031, 0.031, 0.031, 0.0, 0.0, 0.0, 0.0, 0.031, 0.031, 0.031, 0.031, 0.0, 0.0, 0.0, 0.0, 0.031, 0.031, 0.031, 0.031, 0.0, 0.0, 0.0, 0.0, 0.031, 0.031, 0.031, 0.031, 0.0, 0.0, 0.0, 0.0, 0.031, 0.031, 0.031, 0.031, 0.0, 0.0, 0.0, 0.0, 0.031, 0.031, 0.031, 0.031, 0.0, 0.0, 0.0, 0.0, 0.031, 0.031, 0.031, 0.031, 0.0, 0.0, 0.0, 0.0, 0.031, 0.031, 0.031, 0.031, 0.0, 0.0, 0.0, 0.0, 0.031, 0.031, 0.031, 0.031, 0.0, 0.0, 0.0, 0.0, 0.031, 0.031, 0.031, 0.031, 0.0, 0.0, 0.0, 0.0, 0.031, 0.031, 0.031, 0.031, 0.0, 0.0, 0.0, 0.0, 0.031, 0.031, 0.031, 0.031, 0.0, 0.0, 0.0, 0.0, 0.031, 0.031, 0.031, 0.031, 0.0, 0.0, 0.0, 0.0, 0.031, 0.031, 0.031, 0.031, 0.0, 0.0, 0.0, 0.0, 0.031, 0.031, 0.031, 0.031, 0.0, 0.0, 0.0, 0.0, 0.031, 0.031, 0.031, 0.031, 0.0, 0.0, 0.0, 0.0, 0.031, 0.031, 0.031, 0.031, 0.0, 0.0, 0.0, 0.0, 0.031, 0.031, 0.031, 0.031, 0.0, 0.0, 0.0, 0.0, 0.031, 0.031, 0.031, 0.031, 0.0, 0.0, 0.0, 0.0, 0.031, 0.031, 0.031, 0.031, 0.0, 0.0, 0.0, 0.0, 0.031, 0.031, 0.031, 0.031, 0.0, 0.0, 0.0, 0.0, 0.031, 0.031, 0.031, 0.031, 0.0, 0.0, 0.0, 0.0, 0.031, 0.031, 0.031, 0.031, 0.0, 0.0, 0.0, 0.0, 0.031, 0.031, 0.031, 0.031, 0.0, 0.0, 0.0, 0.0, 0.031, 0.031, 0.031, 0.031, 0.0, 0.0, 0.0, 0.0, 0.031, 0.031, 0.031, 0.031, 0.0, 0.0, 0.0, 0.0, 0.031, 0.031, 0.031, 0.031, 0.0, 0.0, 0.0, 0.0, 0.031, 0.031, 0.031, 0.031, 0.0, 0.0, 0.0, 0.0, 0.031, 0.031, 0.031, 0.031, 0.0, 0.0, 0.0, 0.0, 0.031, 0.031, 0.031, 0.031, 0.0, 0.0, 0.0, 0.0, 0.031, 0.031, 0.031, 0.031, 0.0, 0.0, 0.0, 0.0, 0.031, 0.031, 0.031, 0.184, 0.816, 0.0, 0.816, 0.0, 1.0, 0.184, 1.0])
me_brmcn_004.materials.append(mat_material)
me_brmcn_004.update()

# ---- objects
ob_brmcn = bpy.data.objects.new('brmcn', me_brmcn)
ob_brmcn_001 = bpy.data.objects.new('brmcn.001', me_brmcn_001)
ob_brmcn_002 = bpy.data.objects.new('brmcn.002', me_brmcn_002)
ob_brmcn_003 = bpy.data.objects.new('brmcn.003', me_brmcn_003)
ob_brmcn_004 = bpy.data.objects.new('brmcn.004', me_brmcn_004)

# ---- transforms, parenting, visibility, modifiers, constraints
ob_brmcn.location = (0.0, 0.0, 0.0)
ob_brmcn_001.location = (0.5967, 1.013, 0.08862)
ob_brmcn_002.location = (0.5967, -1.016, 0.08862)
ob_brmcn_003.location = (-0.5967, 1.013, 0.08862)
ob_brmcn_004.location = (-0.5967, -1.016, 0.08862)

# ---- collection membership
col_collection.objects.link(ob_brmcn)
col_collection.objects.link(ob_brmcn_001)
col_collection.objects.link(ob_brmcn_002)
col_collection.objects.link(ob_brmcn_003)
col_collection.objects.link(ob_brmcn_004)

# ---- scene / render settings (as saved in the file)
scene.frame_start = 1; scene.frame_end = 250; scene.frame_set(1)
scene.render.engine = 'BLENDER_EEVEE_NEXT'
scene.cycles.sampling_pattern = 'TABULATED_SOBOL'
bpy.context.view_layer.update()

# ---- added for rendering (the .blend has no active camera and no usable light): camera, sun
cam_auto = bpy.data.cameras.new('AutoCamera')
cam_auto.lens = 50.0
cam_auto.sensor_width = 36.0
cam_auto.clip_end = 1000.0
ob_auto_camera = bpy.data.objects.new('AutoCamera', cam_auto)
scene.collection.objects.link(ob_auto_camera)
ob_auto_camera.location = (3.38794, -4.08171, 3.20099)
ob_auto_camera.rotation_euler = (1.09748, -7.21219e-08, 0.694738)
scene.camera = ob_auto_camera
light_auto_sun = bpy.data.lights.new('AutoSun', 'SUN')
light_auto_sun.energy = 3.0
light_auto_sun.angle = 0.0523599
ob_auto_sun = bpy.data.objects.new('AutoSun', light_auto_sun)
scene.collection.objects.link(ob_auto_sun)
ob_auto_sun.rotation_euler = (0.872665, 0.174533, 0.523599)
bpy.context.view_layer.update()
